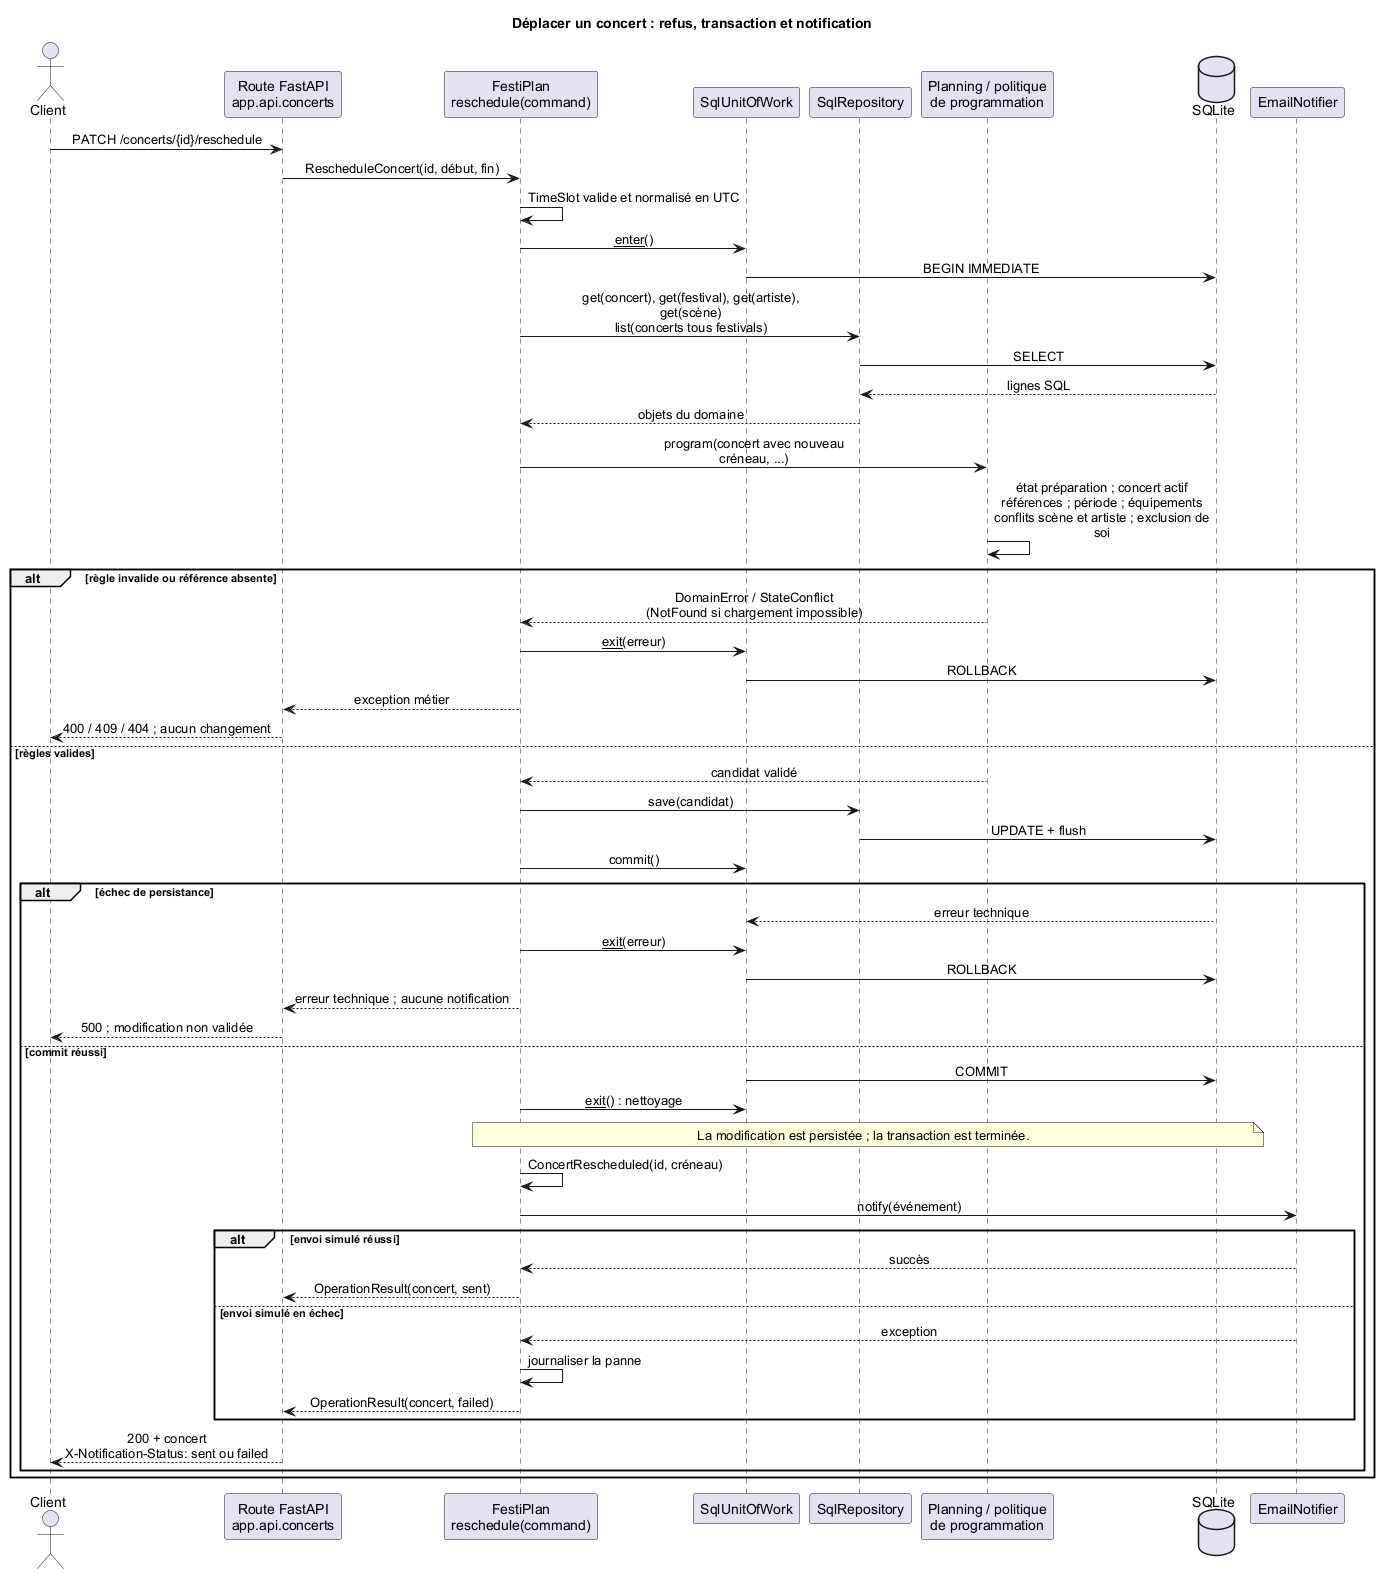

The diagram above was rendered by PlantUML. Its source (embedded in the PNG):
@startuml
skinparam shadowing false
skinparam defaultFontName Arial
skinparam sequenceMessageAlign center
skinparam maxMessageSize 230
title Déplacer un concert : refus, transaction et notification
actor Client
participant "Route FastAPI\napp.api.concerts" as HTTP
participant "FestiPlan\nreschedule(command)" as UC
participant "SqlUnitOfWork" as UOW
participant "SqlRepository" as Repo
participant "Planning / politique\nde programmation" as Domain
database SQLite as DB
participant "EmailNotifier" as Mail

Client -> HTTP : PATCH /concerts/{id}/reschedule
HTTP -> UC : RescheduleConcert(id, début, fin)
UC -> UC : TimeSlot valide et normalisé en UTC
UC -> UOW : __enter__()
UOW -> DB : BEGIN IMMEDIATE
UC -> Repo : get(concert), get(festival), get(artiste), get(scène)\nlist(concerts tous festivals)
Repo -> DB : SELECT
DB --> Repo : lignes SQL
Repo --> UC : objets du domaine
UC -> Domain : program(concert avec nouveau créneau, ...)
Domain -> Domain : état préparation ; concert actif\nréférences ; période ; équipements\nconflits scène et artiste ; exclusion de soi
alt règle invalide ou référence absente
  Domain --> UC : DomainError / StateConflict\n(NotFound si chargement impossible)
  UC -> UOW : __exit__(erreur)
  UOW -> DB : ROLLBACK
  UC --> HTTP : exception métier
  HTTP --> Client : 400 / 409 / 404 ; aucun changement
else règles valides
  Domain --> UC : candidat validé
  UC -> Repo : save(candidat)
  Repo -> DB : UPDATE + flush
  UC -> UOW : commit()
  alt échec de persistance
    DB --> UOW : erreur technique
    UC -> UOW : __exit__(erreur)
    UOW -> DB : ROLLBACK
    UC --> HTTP : erreur technique ; aucune notification
    HTTP --> Client : 500 ; modification non validée
  else commit réussi
    UOW -> DB : COMMIT
    UC -> UOW : __exit__() : nettoyage
    note over UC,DB : La modification est persistée ; la transaction est terminée.
    UC -> UC : ConcertRescheduled(id, créneau)
    UC -> Mail : notify(événement)
    alt envoi simulé réussi
      Mail --> UC : succès
      UC --> HTTP : OperationResult(concert, sent)
    else envoi simulé en échec
      Mail --> UC : exception
      UC -> UC : journaliser la panne
      UC --> HTTP : OperationResult(concert, failed)
    end
    HTTP --> Client : 200 + concert\nX-Notification-Status: sent ou failed
  end
end
@enduml